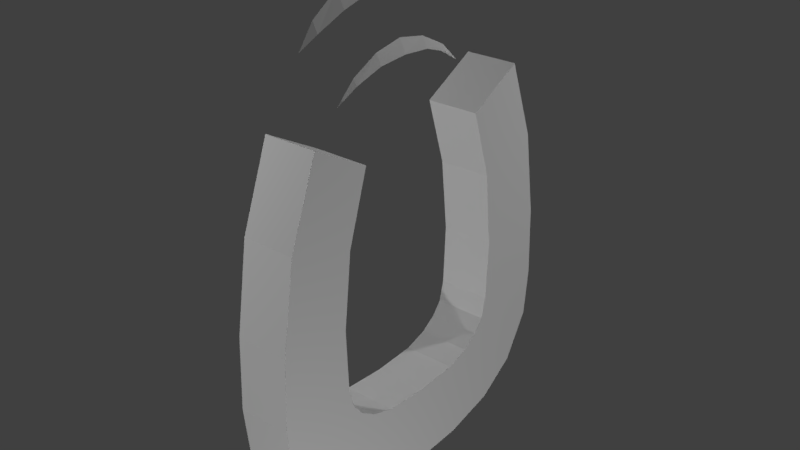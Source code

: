 # Source: magnet.blend  (saved by Blender 2.79.0; exported with 4.5.12 LTS)
import bpy
from mathutils import Matrix  # noqa: F401  (used for matrix-valued properties, if any)

bpy.ops.wm.read_factory_settings(use_empty=True)
scene = bpy.context.scene
scene.name = 'Scene'

# ---- collections
col_collection_1 = bpy.data.collections.new('Collection 1'); scene.collection.children.link(col_collection_1)

# ---- materials (node trees are filled in below, after node groups)
mat_material = bpy.data.materials.new('Material')
mat_material.alpha_threshold = 0.0
mat_material.use_transparent_shadow = False
mat_material.roughness = 0.5
mat_material.line_color = (0.0, 0.0, 0.0, 1.0)

# ---- material node trees

# ---- world
world_world = bpy.data.worlds.new('World'); scene.world = world_world
world_world.color = (0.05088, 0.05088, 0.05088)
world_world.use_sun_shadow = False
world_world.sun_shadow_jitter_overblur = 0.0
world_world.cycles.sampling_method = 'MANUAL'

# ---- cameras
cam_camera = bpy.data.cameras.new('Camera')
cam_camera.clip_end = 100.0
cam_camera.lens = 35.0
cam_camera.sensor_width = 32.0
cam_camera.sensor_height = 18.0
cam_camera.ortho_scale = 7.314
cam_camera.dof.focus_distance = 0.0
cam_camera.dof.aperture_fstop = 128.0

# ---- lights
light_lamp_003 = bpy.data.lights.new('Lamp.003', 'POINT')
light_lamp_003.transmission_factor = 0.0
light_lamp_003.cutoff_distance = 30.0
light_lamp_003.energy = 100.0
light_lamp_003.shadow_buffer_clip_start = 1.001
light_lamp_003.shadow_soft_size = 0.1
light_lamp_003.shadow_maximum_resolution = 0.006
light_lamp_003.use_absolute_resolution = True
light_lamp_002 = bpy.data.lights.new('Lamp.002', 'POINT')
light_lamp_002.transmission_factor = 0.0
light_lamp_002.cutoff_distance = 30.0
light_lamp_002.energy = 100.0
light_lamp_002.shadow_buffer_clip_start = 1.001
light_lamp_002.shadow_soft_size = 0.1
light_lamp_002.shadow_maximum_resolution = 0.006
light_lamp_002.use_absolute_resolution = True
light_lamp_001 = bpy.data.lights.new('Lamp.001', 'POINT')
light_lamp_001.transmission_factor = 0.0
light_lamp_001.cutoff_distance = 30.0
light_lamp_001.energy = 100.0
light_lamp_001.shadow_buffer_clip_start = 1.001
light_lamp_001.shadow_soft_size = 0.1
light_lamp_001.shadow_maximum_resolution = 0.006
light_lamp_001.use_absolute_resolution = True
light_lamp = bpy.data.lights.new('Lamp', 'POINT')
light_lamp.transmission_factor = 0.0
light_lamp.cutoff_distance = 30.0
light_lamp.energy = 100.0
light_lamp.shadow_buffer_clip_start = 1.001
light_lamp.shadow_soft_size = 0.1
light_lamp.shadow_maximum_resolution = 0.006
light_lamp.use_absolute_resolution = True

# ---- meshes
me_cube = bpy.data.meshes.new('Cube')
me_cube.from_pydata([(2.235e-08, 0.2, -0.7), (2.235e-08, 0.0, -0.71), (-0.1, 1.565e-07, -0.71), (-0.1, 0.2, -0.7), (2.235e-08, 0.55, -0.55), (-0.1, 0.55, -0.55), (-0.1, 0.4, -0.65), (2.235e-08, 0.4, -0.65), (2.235e-08, 0.65, -0.38), (-0.1, 0.65, -0.38), (2.235e-08, 0.67, -0.2), (-0.1, 0.67, -0.2), (2.235e-08, 0.66, 0.07), (-0.1, 0.66, 0.07), (2.235e-08, 0.61, 0.4), (-0.1, 0.61, 0.4), (2.235e-08, 0.5, 0.7), (-0.1, 0.5, 0.7), (2.235e-08, 0.0, -0.4), (-0.1, 1.565e-07, -0.4), (2.235e-08, 0.17, -0.39), (-0.1, 0.17, -0.39), (-0.1, 0.26, -0.36), (2.235e-08, 0.26, -0.36), (2.235e-08, 0.32, -0.32), (-0.1, 0.32, -0.32), (2.235e-08, 0.36, -0.27), (-0.1, 0.36, -0.27), (2.235e-08, 0.38, -0.19), (-0.1, 0.38, -0.19), (2.235e-08, 0.39, 0.04), (-0.1, 0.39, 0.04), (2.235e-08, 0.36, 0.32), (-0.1, 0.36, 0.32), (2.235e-08, 0.28, 0.58), (-0.1, 0.28, 0.58), (0.0, 0.2963, 0.7445), (0.01316, 0.2194, 0.7949), (0.01971, 0.1139, 0.8321), (0.02135, 0.0, 0.8416), (0.0191, 0.3876, 0.9996), (0.03058, 0.2856, 1.05), (0.03636, 0.1553, 1.088), (0.03721, 0.0, 1.098), (0.0, 0.3876, 1.037), (0.0, 0.2856, 1.106), (0.0, 0.1553, 1.153), (0.0, 0.0, 1.179), (0.0, 0.0, 0.8937), (0.0, 0.1139, 0.8724), (0.0, 0.2194, 0.8186), (0.0, 0.4478, 0.9555), (0.0, 0.3876, 0.9996), (0.0, 0.2856, 1.05), (0.0, 0.1553, 1.088), (0.0, 0.0, 1.098)], [], [(0, 1, 2, 3), (4, 5, 9, 8), (8, 9, 11, 10), (7, 6, 5, 4), (0, 3, 6, 7), (10, 11, 13, 12), (12, 13, 15, 14), (14, 15, 17, 16), (33, 32, 34, 35), (31, 30, 32, 33), (29, 28, 30, 31), (27, 26, 28, 29), (25, 24, 26, 27), (23, 24, 25, 22), (21, 20, 23, 22), (19, 18, 20, 21), (15, 33, 35, 17), (13, 31, 33, 15), (11, 29, 31, 13), (9, 27, 29, 11), (5, 25, 27, 9), (6, 22, 25, 5), (3, 21, 22, 6), (2, 19, 21, 3), (17, 35, 34, 16), (42, 46, 47, 43), (41, 45, 46, 42), (40, 44, 45, 41), (40, 51, 44), (37, 36, 50), (49, 38, 37, 50), (39, 38, 49, 48), (42, 43, 55, 54), (40, 41, 53, 52), (41, 42, 54, 53), (51, 40, 52)])
_uv = me_cube.uv_layers.new(name='UVMap')
_uv.uv.foreach_set('vector', [0.1543, 0.1942, 0.1971, 0.1175, 0.2201, 0.154, 0.1769, 0.2271, 0.08948, 0.3582, 0.1171, 0.3763, 0.1061, 0.4651, 0.07551, 0.4589, 0.07551, 0.4589, 0.1061, 0.4651, 0.1082, 0.5538, 0.07551, 0.5568, 0.1155, 0.2761, 0.1399, 0.3034, 0.1171, 0.3763, 0.08948, 0.3582, 0.1543, 0.1942, 0.1769, 0.2271, 0.1399, 0.3034, 0.1155, 0.2761, 0.07551, 0.5568, 0.1082, 0.5538, 0.1177, 0.6987, 0.08439, 0.7057, 0.08439, 0.7057, 0.1177, 0.6987, 0.1349, 0.8828, 0.1011, 0.8934, 0.4678, 0.7341, 0.4678, 0.6648, 0.6003, 0.6648, 0.6003, 0.7341, 0.4723, 0.483, 0.4745, 0.4138, 0.5872, 0.4237, 0.585, 0.493, 0.2104, 0.6722, 0.2455, 0.6671, 0.2592, 0.8322, 0.2237, 0.8425, 0.207, 0.5305, 0.2423, 0.535, 0.2455, 0.6671, 0.2104, 0.6722, 0.211, 0.4781, 0.2457, 0.491, 0.2423, 0.535, 0.207, 0.5305, 0.2192, 0.4402, 0.2511, 0.4594, 0.2457, 0.491, 0.211, 0.4781, 0.2604, 0.4249, 0.2511, 0.4594, 0.2192, 0.4402, 0.2294, 0.3991, 0.2477, 0.3507, 0.2753, 0.3817, 0.2604, 0.4249, 0.2294, 0.3991, 0.2853, 0.2799, 0.3086, 0.3128, 0.2753, 0.3817, 0.2477, 0.3507, 0.4678, 0.6648, 0.4723, 0.483, 0.585, 0.493, 0.6003, 0.6648, 0.1177, 0.6987, 0.2104, 0.6722, 0.2237, 0.8425, 0.1349, 0.8828, 0.1082, 0.5538, 0.207, 0.5305, 0.2104, 0.6722, 0.1177, 0.6987, 0.1061, 0.4651, 0.211, 0.4781, 0.207, 0.5305, 0.1082, 0.5538, 0.1171, 0.3763, 0.2192, 0.4402, 0.211, 0.4781, 0.1061, 0.4651, 0.1399, 0.3034, 0.2294, 0.3991, 0.2192, 0.4402, 0.1171, 0.3763, 0.1769, 0.2271, 0.2477, 0.3507, 0.2294, 0.3991, 0.1399, 0.3034, 0.2201, 0.154, 0.2853, 0.2799, 0.2477, 0.3507, 0.1769, 0.2271, 0.6003, 0.6648, 0.585, 0.493, 0.6261, 0.4827, 0.6414, 0.6546, 0.8656, 0.7111, 0.845, 0.7094, 0.8392, 0.5983, 0.8641, 0.5998, 0.8721, 0.8003, 0.8547, 0.7976, 0.845, 0.7094, 0.8656, 0.7111, 0.8798, 0.8672, 0.8687, 0.8653, 0.8547, 0.7976, 0.8721, 0.8003, 0.8798, 0.8672, 0.8873, 0.9137, 0.8687, 0.8653, 0.8614, 0.3782, 0.8784, 0.4365, 0.8521, 0.3766, 0.8363, 0.3043, 0.8502, 0.3067, 0.8614, 0.3782, 0.8521, 0.3766, 0.8511, 0.2296, 0.8502, 0.3067, 0.8363, 0.3043, 0.8319, 0.2261, 0.8656, 0.7111, 0.8641, 0.5998, 0.8779, 0.5994, 0.8793, 0.7101, 0.8798, 0.8672, 0.8721, 0.8003, 0.883, 0.799, 0.8862, 0.8666, 0.8721, 0.8003, 0.8656, 0.7111, 0.8793, 0.7101, 0.883, 0.799, 0.8873, 0.9137, 0.8798, 0.8672, 0.8862, 0.8666])
me_cube.materials.append(mat_material)
me_cube.use_remesh_preserve_volume = False
me_cube.use_remesh_preserve_attributes = False
me_cube.use_mirror_vertex_groups = False
me_cube.update()

# ---- objects
ob_lamp_003 = bpy.data.objects.new('Lamp.003', light_lamp_003)
ob_lamp_002 = bpy.data.objects.new('Lamp.002', light_lamp_002)
ob_lamp_001 = bpy.data.objects.new('Lamp.001', light_lamp_001)
ob_magnet = bpy.data.objects.new('magnet', me_cube)
ob_lamp = bpy.data.objects.new('Lamp', light_lamp)
ob_camera = bpy.data.objects.new('Camera', cam_camera)

# ---- transforms, parenting, visibility, modifiers, constraints
ob_lamp_003.location = (1.839, -1.888, -1.85)
ob_lamp_003.rotation_euler = (0.6503, 0.05522, 1.866)
ob_lamp_003.lock_rotations_4d = False
ob_lamp_003.empty_display_type = 'ARROWS'
ob_lamp_003.color = (0.0, 0.0, 0.0, 0.0)
ob_lamp_003.lineart.crease_threshold = 0.0
ob_lamp_002.location = (-1.826, 2.356, -1.85)
ob_lamp_002.rotation_euler = (0.6503, 0.05522, 1.866)
ob_lamp_002.lock_rotations_4d = False
ob_lamp_002.empty_display_type = 'ARROWS'
ob_lamp_002.color = (0.0, 0.0, 0.0, 0.0)
ob_lamp_002.lineart.crease_threshold = 0.0
ob_lamp_001.location = (-1.672, -1.888, 1.93)
ob_lamp_001.rotation_euler = (0.6503, 0.05522, 1.866)
ob_lamp_001.lock_rotations_4d = False
ob_lamp_001.empty_display_type = 'ARROWS'
ob_lamp_001.color = (0.0, 0.0, 0.0, 0.0)
ob_lamp_001.lineart.crease_threshold = 0.0
ob_magnet.location = (0.0, 0.0, 0.0)
ob_magnet.lock_rotations_4d = False
ob_magnet.empty_display_type = 'ARROWS'
ob_magnet.lineart.crease_threshold = 0.0
_m = ob_magnet.modifiers.new('Mirror', 'MIRROR')
_m.use_axis = (True, True, False)
_m.use_clip = True
ob_lamp.location = (1.762, 2.433, 1.93)
ob_lamp.rotation_euler = (0.6503, 0.05522, 1.866)
ob_lamp.lock_rotations_4d = False
ob_lamp.empty_display_type = 'ARROWS'
ob_lamp.color = (0.0, 0.0, 0.0, 0.0)
ob_lamp.lineart.crease_threshold = 0.0
ob_camera.location = (7.481, -6.508, 5.344)
ob_camera.rotation_euler = (1.109, 0.0, 0.8149)
ob_camera.lock_rotations_4d = False
ob_camera.empty_display_type = 'ARROWS'
ob_camera.color = (0.0, 0.0, 0.0, 0.0)
ob_camera.display_type = 'WIRE'
ob_camera.lineart.crease_threshold = 0.0

# ---- collection membership
col_collection_1.objects.link(ob_lamp_003)
col_collection_1.objects.link(ob_lamp_002)
col_collection_1.objects.link(ob_lamp_001)
col_collection_1.objects.link(ob_magnet)
col_collection_1.objects.link(ob_lamp)
col_collection_1.objects.link(ob_camera)

# ---- scene / render settings (as saved in the file)
scene.camera = ob_magnet
scene.frame_start = 1; scene.frame_end = 250; scene.frame_set(1)
scene.render.engine = 'BLENDER_EEVEE_NEXT'
scene.render.resolution_percentage = 50
scene.render.dither_intensity = 0.0
scene.cycles.use_denoising = False
scene.cycles.samples = 128
scene.cycles.sampling_pattern = 'TABULATED_SOBOL'
scene.cycles.use_adaptive_sampling = False
scene.cycles.use_light_tree = False
scene.cycles.blur_glossy = 0.0
scene.cycles.sample_clamp_indirect = 0.0
scene.view_settings.view_transform = 'Standard'
bpy.context.view_layer.update()

# ---- added for rendering (the .blend has no active camera): camera
cam_auto = bpy.data.cameras.new('AutoCamera')
cam_auto.lens = 50.0
cam_auto.sensor_width = 36.0
cam_auto.clip_end = 1000.0
ob_auto_camera = bpy.data.objects.new('AutoCamera', cam_auto)
scene.collection.objects.link(ob_auto_camera)
ob_auto_camera.location = (2.15057, -2.58068, 1.95479)
ob_auto_camera.rotation_euler = (1.09748, -7.21219e-08, 0.694738)
scene.camera = ob_auto_camera
bpy.context.view_layer.update()
